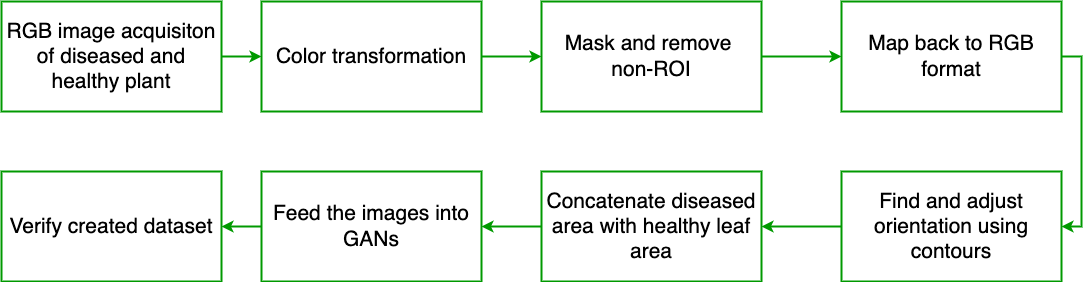

The diagram above was exported from draw.io. Its source (the exported page's mxGraphModel, read from the mxfile embedded in the PNG):
<mxGraphModel dx="1442" dy="962" grid="1" gridSize="10" guides="1" tooltips="1" connect="1" arrows="1" fold="1" page="1" pageScale="1" pageWidth="827" pageHeight="1169" background="#ffffff" math="0" shadow="0">
  <root>
    <mxCell id="0" />
    <mxCell id="1" parent="0" />
    <mxCell id="OohErrqCaiclkRksUwxx-10" style="edgeStyle=orthogonalEdgeStyle;rounded=0;orthogonalLoop=1;jettySize=auto;html=1;exitX=1;exitY=0.5;exitDx=0;exitDy=0;entryX=0;entryY=0.5;entryDx=0;entryDy=0;fontSize=21;strokeWidth=2;strokeColor=#009900;" edge="1" parent="1" source="OohErrqCaiclkRksUwxx-1" target="OohErrqCaiclkRksUwxx-4">
      <mxGeometry relative="1" as="geometry" />
    </mxCell>
    <mxCell id="OohErrqCaiclkRksUwxx-1" value="&lt;font style=&quot;font-size: 21px&quot;&gt;RGB image acquisiton of diseased and healthy plant&lt;/font&gt;" style="whiteSpace=wrap;html=1;strokeColor=#009900;strokeWidth=2;" vertex="1" parent="1">
      <mxGeometry x="170" y="160" width="220" height="110" as="geometry" />
    </mxCell>
    <mxCell id="OohErrqCaiclkRksUwxx-11" style="edgeStyle=orthogonalEdgeStyle;rounded=0;orthogonalLoop=1;jettySize=auto;html=1;exitX=1;exitY=0.5;exitDx=0;exitDy=0;entryX=0;entryY=0.5;entryDx=0;entryDy=0;fontSize=21;strokeColor=#009900;strokeWidth=2;" edge="1" parent="1" source="OohErrqCaiclkRksUwxx-4" target="OohErrqCaiclkRksUwxx-5">
      <mxGeometry relative="1" as="geometry" />
    </mxCell>
    <mxCell id="OohErrqCaiclkRksUwxx-4" value="&lt;font style=&quot;font-size: 21px&quot;&gt;Color transformation&lt;/font&gt;" style="whiteSpace=wrap;html=1;strokeColor=#009900;strokeWidth=2;" vertex="1" parent="1">
      <mxGeometry x="430" y="160" width="220" height="110" as="geometry" />
    </mxCell>
    <mxCell id="OohErrqCaiclkRksUwxx-12" style="edgeStyle=orthogonalEdgeStyle;rounded=0;orthogonalLoop=1;jettySize=auto;html=1;exitX=1;exitY=0.5;exitDx=0;exitDy=0;entryX=0;entryY=0.5;entryDx=0;entryDy=0;fontSize=21;strokeColor=#009900;strokeWidth=2;" edge="1" parent="1" source="OohErrqCaiclkRksUwxx-5" target="OohErrqCaiclkRksUwxx-6">
      <mxGeometry relative="1" as="geometry" />
    </mxCell>
    <mxCell id="OohErrqCaiclkRksUwxx-5" value="&lt;span style=&quot;font-size: 21px&quot;&gt;Mask and remove&amp;nbsp; non-ROI&lt;/span&gt;" style="whiteSpace=wrap;html=1;strokeColor=#009900;strokeWidth=2;" vertex="1" parent="1">
      <mxGeometry x="710" y="160" width="220" height="110" as="geometry" />
    </mxCell>
    <mxCell id="OohErrqCaiclkRksUwxx-13" style="edgeStyle=orthogonalEdgeStyle;rounded=0;orthogonalLoop=1;jettySize=auto;html=1;exitX=1;exitY=0.5;exitDx=0;exitDy=0;entryX=1;entryY=0.5;entryDx=0;entryDy=0;fontSize=21;strokeColor=#009900;strokeWidth=2;" edge="1" parent="1" source="OohErrqCaiclkRksUwxx-6" target="OohErrqCaiclkRksUwxx-7">
      <mxGeometry relative="1" as="geometry" />
    </mxCell>
    <mxCell id="OohErrqCaiclkRksUwxx-6" value="&lt;span style=&quot;font-size: 21px&quot;&gt;Map back to RGB format&lt;/span&gt;" style="whiteSpace=wrap;html=1;strokeColor=#009900;strokeWidth=2;" vertex="1" parent="1">
      <mxGeometry x="1010" y="160" width="220" height="110" as="geometry" />
    </mxCell>
    <mxCell id="OohErrqCaiclkRksUwxx-14" style="edgeStyle=orthogonalEdgeStyle;rounded=0;orthogonalLoop=1;jettySize=auto;html=1;exitX=0;exitY=0.5;exitDx=0;exitDy=0;entryX=1;entryY=0.5;entryDx=0;entryDy=0;fontSize=21;strokeColor=#009900;strokeWidth=2;" edge="1" parent="1" source="OohErrqCaiclkRksUwxx-7" target="OohErrqCaiclkRksUwxx-8">
      <mxGeometry relative="1" as="geometry" />
    </mxCell>
    <mxCell id="OohErrqCaiclkRksUwxx-7" value="&lt;span style=&quot;font-size: 21px&quot;&gt;Find and adjust orientation using contours&lt;/span&gt;" style="whiteSpace=wrap;html=1;strokeColor=#009900;strokeWidth=2;" vertex="1" parent="1">
      <mxGeometry x="1010" y="330" width="220" height="110" as="geometry" />
    </mxCell>
    <mxCell id="OohErrqCaiclkRksUwxx-15" style="edgeStyle=orthogonalEdgeStyle;rounded=0;orthogonalLoop=1;jettySize=auto;html=1;exitX=0;exitY=0.5;exitDx=0;exitDy=0;entryX=1;entryY=0.5;entryDx=0;entryDy=0;fontSize=21;strokeColor=#009900;strokeWidth=2;" edge="1" parent="1" source="OohErrqCaiclkRksUwxx-8" target="OohErrqCaiclkRksUwxx-9">
      <mxGeometry relative="1" as="geometry" />
    </mxCell>
    <mxCell id="OohErrqCaiclkRksUwxx-8" value="&lt;span style=&quot;font-size: 21px&quot;&gt;Concatenate diseased area with healthy leaf area&lt;/span&gt;" style="whiteSpace=wrap;html=1;strokeColor=#009900;strokeWidth=2;" vertex="1" parent="1">
      <mxGeometry x="710" y="330" width="220" height="110" as="geometry" />
    </mxCell>
    <mxCell id="OohErrqCaiclkRksUwxx-17" style="edgeStyle=orthogonalEdgeStyle;rounded=0;orthogonalLoop=1;jettySize=auto;html=1;exitX=0;exitY=0.5;exitDx=0;exitDy=0;entryX=1;entryY=0.5;entryDx=0;entryDy=0;fontSize=21;strokeColor=#009900;strokeWidth=2;" edge="1" parent="1" source="OohErrqCaiclkRksUwxx-9" target="OohErrqCaiclkRksUwxx-16">
      <mxGeometry relative="1" as="geometry" />
    </mxCell>
    <mxCell id="OohErrqCaiclkRksUwxx-9" value="&lt;span style=&quot;font-size: 21px&quot;&gt;Feed the images into GANs&lt;/span&gt;" style="whiteSpace=wrap;html=1;strokeColor=#009900;strokeWidth=2;" vertex="1" parent="1">
      <mxGeometry x="430" y="330" width="220" height="110" as="geometry" />
    </mxCell>
    <mxCell id="OohErrqCaiclkRksUwxx-16" value="&lt;span style=&quot;font-size: 21px&quot;&gt;Verify created dataset&lt;/span&gt;" style="whiteSpace=wrap;html=1;strokeColor=#009900;strokeWidth=2;" vertex="1" parent="1">
      <mxGeometry x="170" y="330" width="220" height="110" as="geometry" />
    </mxCell>
  </root>
</mxGraphModel>